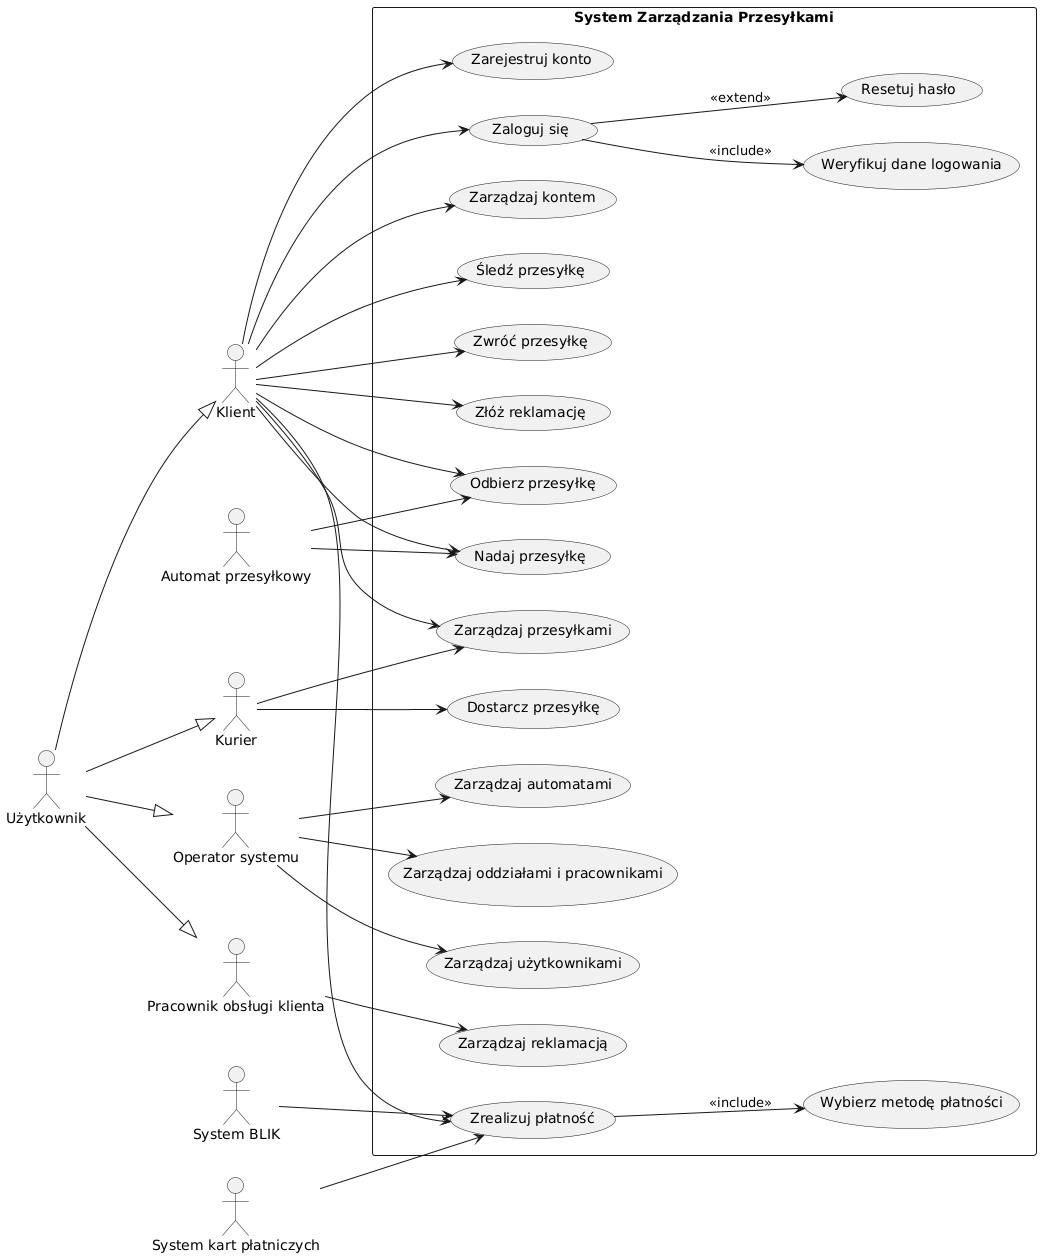

The diagram above was rendered by PlantUML. Its source (embedded in the PNG):
@startuml
left to right direction
skinparam packageStyle rectangle

actor Użytkownik
actor Klient
actor Kurier
actor "Operator systemu" as Operator
actor "Pracownik obsługi klienta" as Pracownik
actor "Automat przesyłkowy" as Automat
actor "System BLIK" as BLIK
actor "System kart płatniczych" as Karta

rectangle "System Zarządzania Przesyłkami" {
  
  usecase "Zarejestruj konto" as UC1
  usecase "Zaloguj się" as UC2
  usecase "Zarządzaj kontem" as UC3
  usecase "Resetuj hasło" as UC2a
  usecase "Weryfikuj dane logowania" as UC2b
  usecase "Nadaj przesyłkę" as UC4
  usecase "Zarządzaj przesyłkami" as UC5
  usecase "Śledź przesyłkę" as UC6
  usecase "Zwróć przesyłkę" as UC7
  usecase "Złóż reklamację" as UC8
  usecase "Odbierz przesyłkę" as UC9
  usecase "Dostarcz przesyłkę" as UC10
  usecase "Zarządzaj reklamacją" as UC11
  usecase "Zarządzaj użytkownikami" as UC12
  usecase "Zarządzaj automatami" as UC13
  usecase "Zarządzaj oddziałami i pracownikami" as UC14
  usecase "Zrealizuj płatność" as UC15
  usecase "Wybierz metodę płatności" as UC15a
}

Użytkownik --|> Klient
Użytkownik --|> Kurier
Użytkownik --|> Operator
Użytkownik --|> Pracownik

Klient --> UC1
Klient --> UC2
Klient --> UC3
Klient --> UC4
Klient --> UC5
Klient --> UC6
Klient --> UC7
Klient --> UC8
Klient --> UC9
Klient --> UC15

Karta --> UC15
BLIK --> UC15

Kurier --> UC10
Kurier --> UC5

Pracownik --> UC11

Operator --> UC12
Operator --> UC13
Operator --> UC14

Automat --> UC9
Automat --> UC4

' <<include>>: obowiązkowe działania podrzędne
UC2 --> UC2b : <<include>>
UC15 --> UC15a : <<include>>

' <<extend>>: opcjonalne działania
UC2 --> UC2a : <<extend>>
@enduml